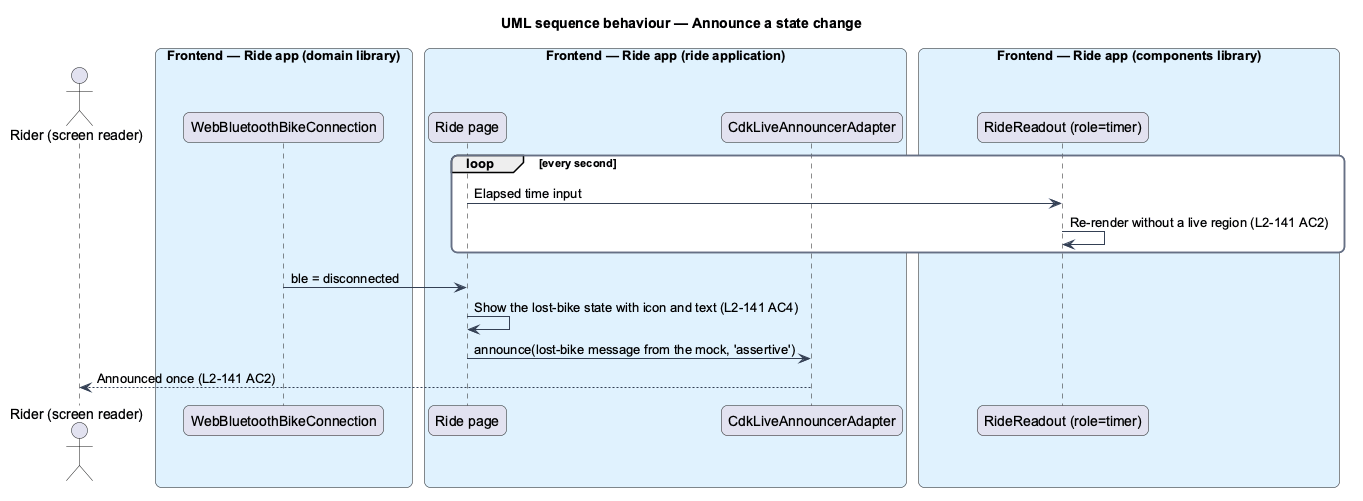

The diagram above was rendered by PlantUML. Its source (embedded in the PNG):
@startuml
title UML sequence behaviour — Announce a state change
skinparam backgroundColor #FFFFFF
skinparam shadowing false
skinparam roundcorner 12
skinparam defaultFontName Arial
skinparam ArrowColor #344054
skinparam rectangle {
  BorderColor #344054
  FontColor #101828
}
skinparam package {
  BorderColor #667085
  FontColor #101828
  BackgroundColor #F9FAFB
}
actor "Rider (screen reader)" as actor
box "Frontend — Ride app (domain library)" #E0F2FE
  participant "WebBluetoothBikeConnection" as conn
end box
box "Frontend — Ride app (ride application)" #E0F2FE
  participant "Ride page" as page
  participant "CdkLiveAnnouncerAdapter" as announcer
end box
box "Frontend — Ride app (components library)" #E0F2FE
  participant "RideReadout (role=timer)" as timer
end box
loop every second
  page -> timer : Elapsed time input
  timer -> timer : Re-render without a live region (L2-141 AC2)
end
conn -> page : ble = disconnected
page -> page : Show the lost-bike state with icon and text (L2-141 AC4)
page -> announcer : announce(lost-bike message from the mock, 'assertive')
announcer --> actor : Announced once (L2-141 AC2)
@enduml